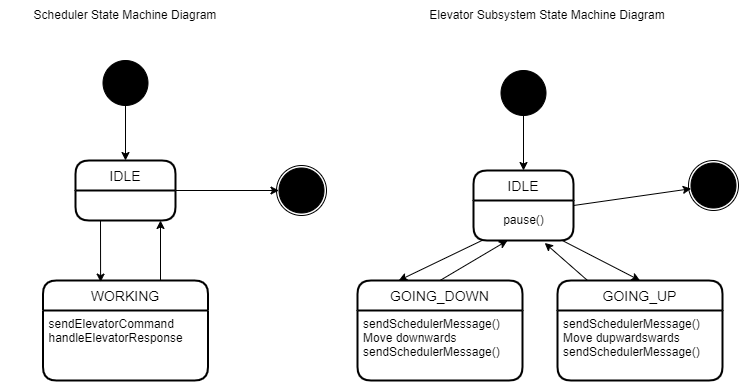

The diagram above was exported from draw.io. Its source (the exported page's mxGraphModel, read from the mxfile embedded in the PNG):
<mxGraphModel dx="1461" dy="565" grid="1" gridSize="10" guides="1" tooltips="1" connect="1" arrows="1" fold="1" page="1" pageScale="1" pageWidth="850" pageHeight="1100" math="0" shadow="0">
  <root>
    <mxCell id="0" />
    <mxCell id="1" parent="0" />
    <mxCell id="M1-72zIpzcEClPW3Cb1A-1" value="Scheduler State Machine Diagram" style="text;html=1;strokeColor=none;fillColor=none;align=center;verticalAlign=middle;whiteSpace=wrap;rounded=0;" vertex="1" parent="1">
      <mxGeometry x="40" y="40" width="250" height="30" as="geometry" />
    </mxCell>
    <mxCell id="M1-72zIpzcEClPW3Cb1A-2" value="Elevator Subsystem State Machine Diagram" style="text;html=1;strokeColor=none;fillColor=none;align=center;verticalAlign=middle;whiteSpace=wrap;rounded=0;" vertex="1" parent="1">
      <mxGeometry x="462" y="40" width="250" height="30" as="geometry" />
    </mxCell>
    <mxCell id="M1-72zIpzcEClPW3Cb1A-7" value="" style="ellipse;shape=doubleEllipse;whiteSpace=wrap;html=1;aspect=fixed;shadow=0;strokeColor=#000000;fillColor=#FFFFFF;" vertex="1" parent="1">
      <mxGeometry x="316" y="205" width="50" height="50" as="geometry" />
    </mxCell>
    <mxCell id="M1-72zIpzcEClPW3Cb1A-4" value="" style="ellipse;shape=doubleEllipse;whiteSpace=wrap;html=1;aspect=fixed;fillColor=#000000;" vertex="1" parent="1">
      <mxGeometry x="318.5" y="207.5" width="45" height="45" as="geometry" />
    </mxCell>
    <mxCell id="M1-72zIpzcEClPW3Cb1A-8" value="" style="ellipse;shape=doubleEllipse;whiteSpace=wrap;html=1;aspect=fixed;fillColor=#000000;" vertex="1" parent="1">
      <mxGeometry x="142.5" y="100" width="45" height="45" as="geometry" />
    </mxCell>
    <mxCell id="M1-72zIpzcEClPW3Cb1A-9" value="IDLE" style="swimlane;childLayout=stackLayout;horizontal=1;startSize=30;horizontalStack=0;rounded=1;fontSize=14;fontStyle=0;strokeWidth=2;resizeParent=0;resizeLast=1;shadow=0;dashed=0;align=center;strokeColor=#000000;fillColor=#FFFFFF;" vertex="1" parent="1">
      <mxGeometry x="115" y="200" width="100" height="60" as="geometry" />
    </mxCell>
    <mxCell id="M1-72zIpzcEClPW3Cb1A-11" value="WORKING" style="swimlane;childLayout=stackLayout;horizontal=1;startSize=30;horizontalStack=0;rounded=1;fontSize=14;fontStyle=0;strokeWidth=2;resizeParent=0;resizeLast=1;shadow=0;dashed=0;align=center;strokeColor=#000000;fillColor=#FFFFFF;" vertex="1" parent="1">
      <mxGeometry x="82.5" y="320" width="165" height="100" as="geometry" />
    </mxCell>
    <mxCell id="M1-72zIpzcEClPW3Cb1A-12" value="sendElevatorCommand&#10;handleElevatorResponse" style="align=left;strokeColor=none;fillColor=none;spacingLeft=4;fontSize=12;verticalAlign=top;resizable=0;rotatable=0;part=1;shadow=0;" vertex="1" parent="M1-72zIpzcEClPW3Cb1A-11">
      <mxGeometry y="30" width="165" height="70" as="geometry" />
    </mxCell>
    <mxCell id="M1-72zIpzcEClPW3Cb1A-16" value="" style="endArrow=classic;html=1;rounded=0;exitX=0.25;exitY=1;exitDx=0;exitDy=0;entryX=0.349;entryY=0.016;entryDx=0;entryDy=0;entryPerimeter=0;" edge="1" parent="1" source="M1-72zIpzcEClPW3Cb1A-9" target="M1-72zIpzcEClPW3Cb1A-11">
      <mxGeometry width="50" height="50" relative="1" as="geometry">
        <mxPoint x="140" y="280" as="sourcePoint" />
        <mxPoint x="190" y="230" as="targetPoint" />
      </mxGeometry>
    </mxCell>
    <mxCell id="M1-72zIpzcEClPW3Cb1A-17" value="" style="endArrow=classic;html=1;rounded=0;" edge="1" parent="1">
      <mxGeometry width="50" height="50" relative="1" as="geometry">
        <mxPoint x="200" y="320" as="sourcePoint" />
        <mxPoint x="200" y="260" as="targetPoint" />
      </mxGeometry>
    </mxCell>
    <mxCell id="M1-72zIpzcEClPW3Cb1A-18" value="" style="endArrow=classic;html=1;rounded=0;entryX=0.5;entryY=0;entryDx=0;entryDy=0;" edge="1" parent="1" source="M1-72zIpzcEClPW3Cb1A-8" target="M1-72zIpzcEClPW3Cb1A-9">
      <mxGeometry width="50" height="50" relative="1" as="geometry">
        <mxPoint x="140" y="280" as="sourcePoint" />
        <mxPoint x="190" y="230" as="targetPoint" />
      </mxGeometry>
    </mxCell>
    <mxCell id="M1-72zIpzcEClPW3Cb1A-19" value="" style="endArrow=classic;html=1;rounded=0;exitX=1;exitY=0.5;exitDx=0;exitDy=0;" edge="1" parent="1" source="M1-72zIpzcEClPW3Cb1A-9" target="M1-72zIpzcEClPW3Cb1A-4">
      <mxGeometry width="50" height="50" relative="1" as="geometry">
        <mxPoint x="140" y="280" as="sourcePoint" />
        <mxPoint x="190" y="230" as="targetPoint" />
      </mxGeometry>
    </mxCell>
    <mxCell id="M1-72zIpzcEClPW3Cb1A-20" value="" style="ellipse;shape=doubleEllipse;whiteSpace=wrap;html=1;aspect=fixed;shadow=0;strokeColor=#000000;fillColor=#FFFFFF;" vertex="1" parent="1">
      <mxGeometry x="728" y="200" width="50" height="50" as="geometry" />
    </mxCell>
    <mxCell id="M1-72zIpzcEClPW3Cb1A-21" value="" style="ellipse;shape=doubleEllipse;whiteSpace=wrap;html=1;aspect=fixed;fillColor=#000000;" vertex="1" parent="1">
      <mxGeometry x="730.5" y="202.5" width="45" height="45" as="geometry" />
    </mxCell>
    <mxCell id="M1-72zIpzcEClPW3Cb1A-22" value="" style="ellipse;shape=doubleEllipse;whiteSpace=wrap;html=1;aspect=fixed;fillColor=#000000;" vertex="1" parent="1">
      <mxGeometry x="540.5" y="110" width="45" height="45" as="geometry" />
    </mxCell>
    <mxCell id="M1-72zIpzcEClPW3Cb1A-23" value="IDLE" style="swimlane;childLayout=stackLayout;horizontal=1;startSize=30;horizontalStack=0;rounded=1;fontSize=14;fontStyle=0;strokeWidth=2;resizeParent=0;resizeLast=1;shadow=0;dashed=0;align=center;strokeColor=#000000;fillColor=#FFFFFF;" vertex="1" parent="1">
      <mxGeometry x="513" y="210" width="100" height="70" as="geometry" />
    </mxCell>
    <mxCell id="M1-72zIpzcEClPW3Cb1A-35" value="pause()" style="text;html=1;align=center;verticalAlign=middle;resizable=0;points=[];autosize=1;strokeColor=none;fillColor=none;" vertex="1" parent="M1-72zIpzcEClPW3Cb1A-23">
      <mxGeometry y="30" width="100" height="40" as="geometry" />
    </mxCell>
    <mxCell id="M1-72zIpzcEClPW3Cb1A-24" value="GOING_DOWN" style="swimlane;childLayout=stackLayout;horizontal=1;startSize=30;horizontalStack=0;rounded=1;fontSize=14;fontStyle=0;strokeWidth=2;resizeParent=0;resizeLast=1;shadow=0;dashed=0;align=center;strokeColor=#000000;fillColor=#FFFFFF;" vertex="1" parent="1">
      <mxGeometry x="397" y="320" width="165" height="100" as="geometry" />
    </mxCell>
    <mxCell id="M1-72zIpzcEClPW3Cb1A-25" value="sendSchedulerMessage()&#10;Move downwards&#10;sendSchedulerMessage()" style="align=left;strokeColor=none;fillColor=none;spacingLeft=4;fontSize=12;verticalAlign=top;resizable=0;rotatable=0;part=1;shadow=0;" vertex="1" parent="M1-72zIpzcEClPW3Cb1A-24">
      <mxGeometry y="30" width="165" height="70" as="geometry" />
    </mxCell>
    <mxCell id="M1-72zIpzcEClPW3Cb1A-26" value="" style="endArrow=classic;html=1;rounded=0;entryX=0.25;entryY=0;entryDx=0;entryDy=0;" edge="1" parent="1" source="M1-72zIpzcEClPW3Cb1A-35" target="M1-72zIpzcEClPW3Cb1A-24">
      <mxGeometry width="50" height="50" relative="1" as="geometry">
        <mxPoint x="538" y="290" as="sourcePoint" />
        <mxPoint x="588" y="240" as="targetPoint" />
      </mxGeometry>
    </mxCell>
    <mxCell id="M1-72zIpzcEClPW3Cb1A-27" value="" style="endArrow=classic;html=1;rounded=0;exitX=0.5;exitY=0;exitDx=0;exitDy=0;" edge="1" parent="1" source="M1-72zIpzcEClPW3Cb1A-24">
      <mxGeometry width="50" height="50" relative="1" as="geometry">
        <mxPoint x="562.5" y="330" as="sourcePoint" />
        <mxPoint x="547" y="280" as="targetPoint" />
      </mxGeometry>
    </mxCell>
    <mxCell id="M1-72zIpzcEClPW3Cb1A-28" value="" style="endArrow=classic;html=1;rounded=0;entryX=0.5;entryY=0;entryDx=0;entryDy=0;" edge="1" parent="1" source="M1-72zIpzcEClPW3Cb1A-22" target="M1-72zIpzcEClPW3Cb1A-23">
      <mxGeometry width="50" height="50" relative="1" as="geometry">
        <mxPoint x="538" y="290" as="sourcePoint" />
        <mxPoint x="588" y="240" as="targetPoint" />
      </mxGeometry>
    </mxCell>
    <mxCell id="M1-72zIpzcEClPW3Cb1A-29" value="" style="endArrow=classic;html=1;rounded=0;exitX=1;exitY=0.5;exitDx=0;exitDy=0;" edge="1" parent="1" source="M1-72zIpzcEClPW3Cb1A-23" target="M1-72zIpzcEClPW3Cb1A-21">
      <mxGeometry width="50" height="50" relative="1" as="geometry">
        <mxPoint x="538" y="290" as="sourcePoint" />
        <mxPoint x="588" y="240" as="targetPoint" />
      </mxGeometry>
    </mxCell>
    <mxCell id="M1-72zIpzcEClPW3Cb1A-30" value="GOING_UP" style="swimlane;childLayout=stackLayout;horizontal=1;startSize=30;horizontalStack=0;rounded=1;fontSize=14;fontStyle=0;strokeWidth=2;resizeParent=0;resizeLast=1;shadow=0;dashed=0;align=center;strokeColor=#000000;fillColor=#FFFFFF;" vertex="1" parent="1">
      <mxGeometry x="597" y="320" width="165" height="100" as="geometry" />
    </mxCell>
    <mxCell id="M1-72zIpzcEClPW3Cb1A-31" value="sendSchedulerMessage()&#10;Move dupwardswards&#10;sendSchedulerMessage()" style="align=left;strokeColor=none;fillColor=none;spacingLeft=4;fontSize=12;verticalAlign=top;resizable=0;rotatable=0;part=1;shadow=0;" vertex="1" parent="M1-72zIpzcEClPW3Cb1A-30">
      <mxGeometry y="30" width="165" height="70" as="geometry" />
    </mxCell>
    <mxCell id="M1-72zIpzcEClPW3Cb1A-33" value="" style="endArrow=classic;html=1;rounded=0;entryX=0.5;entryY=0;entryDx=0;entryDy=0;" edge="1" parent="1" source="M1-72zIpzcEClPW3Cb1A-35" target="M1-72zIpzcEClPW3Cb1A-30">
      <mxGeometry width="50" height="50" relative="1" as="geometry">
        <mxPoint x="607" y="260" as="sourcePoint" />
        <mxPoint x="547" y="230" as="targetPoint" />
      </mxGeometry>
    </mxCell>
    <mxCell id="M1-72zIpzcEClPW3Cb1A-34" value="" style="endArrow=classic;html=1;rounded=0;exitX=0.182;exitY=0;exitDx=0;exitDy=0;exitPerimeter=0;entryX=0.712;entryY=1.061;entryDx=0;entryDy=0;entryPerimeter=0;" edge="1" parent="1" source="M1-72zIpzcEClPW3Cb1A-30" target="M1-72zIpzcEClPW3Cb1A-35">
      <mxGeometry width="50" height="50" relative="1" as="geometry">
        <mxPoint x="497" y="280" as="sourcePoint" />
        <mxPoint x="597" y="270" as="targetPoint" />
      </mxGeometry>
    </mxCell>
  </root>
</mxGraphModel>